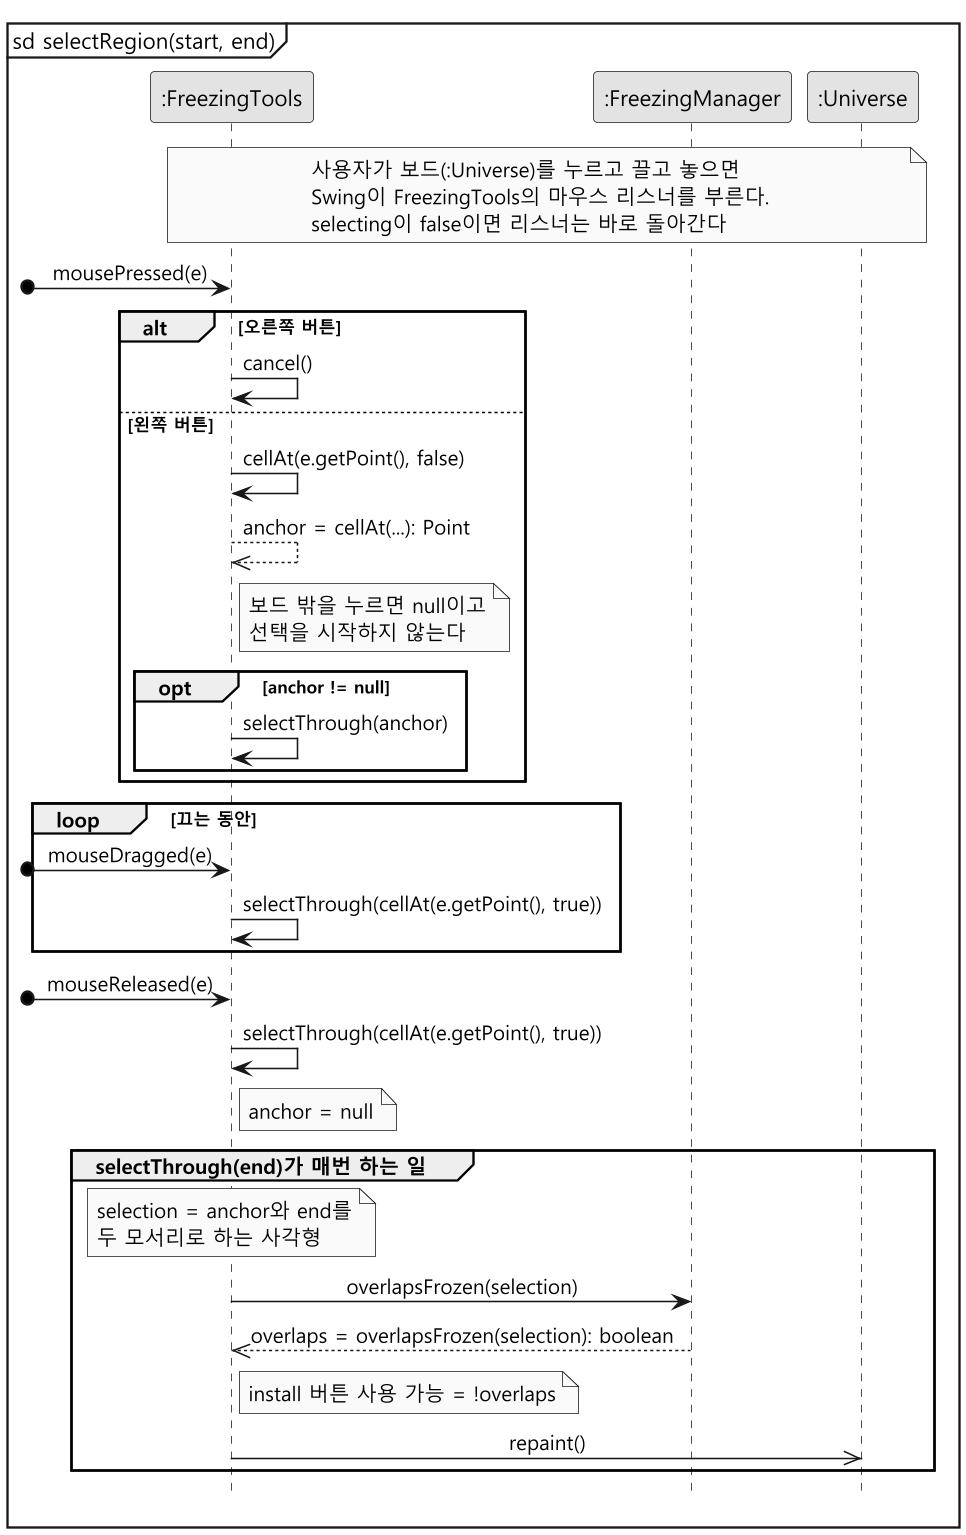

The diagram above was rendered by PlantUML. Its source (embedded in the PNG):
@startuml sd-select-region
skinparam monochrome true
skinparam dpi 150
skinparam shadowing false
skinparam defaultFontName "Malgun Gothic"
skinparam sequenceMessageAlign center
hide footbox
mainframe sd selectRegion(start, end)

participant ":FreezingTools" as T
participant ":FreezingManager" as M
participant ":Universe" as U

note over T, U : 사용자가 보드(:Universe)를 누르고 끌고 놓으면\nSwing이 FreezingTools의 마우스 리스너를 부른다.\nselecting이 false이면 리스너는 바로 돌아간다

[o-> T : mousePressed(e)
alt 오른쪽 버튼
  T -> T : cancel()
else 왼쪽 버튼
  T -> T : cellAt(e.getPoint(), false)
  T -->> T : anchor = cellAt(...): Point
  note right of T : 보드 밖을 누르면 null이고\n선택을 시작하지 않는다
  opt anchor != null
    T -> T : selectThrough(anchor)
  end
end

loop 끄는 동안
  [o-> T : mouseDragged(e)
  T -> T : selectThrough(cellAt(e.getPoint(), true))
end

[o-> T : mouseReleased(e)
T -> T : selectThrough(cellAt(e.getPoint(), true))
note right of T : anchor = null

group selectThrough(end)가 매번 하는 일
  note over T : selection = anchor와 end를\n두 모서리로 하는 사각형
  T -> M : overlapsFrozen(selection)
  M -->> T : overlaps = overlapsFrozen(selection): boolean
  note right of T : install 버튼 사용 가능 = !overlaps
  T ->> U : repaint()
end
@enduml